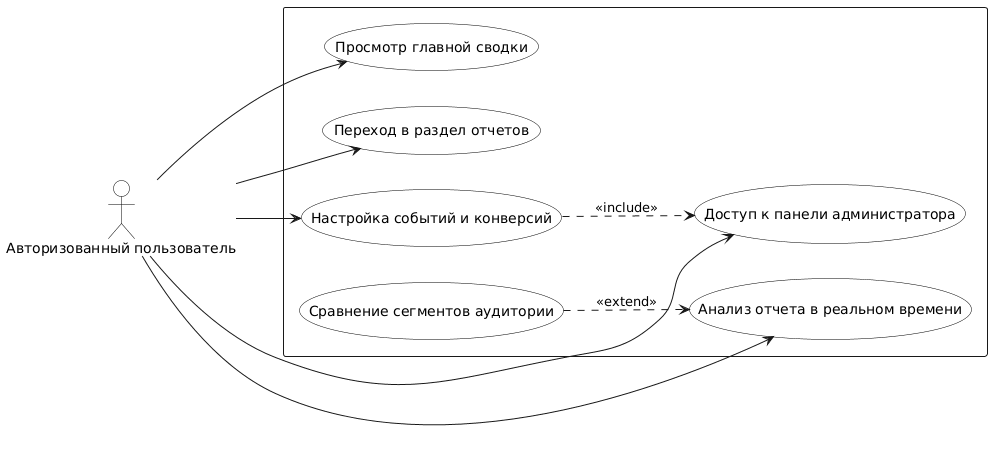

The diagram above was rendered by PlantUML. Its source (embedded in the PNG):
@startuml
' Установка ориентации слева направо
left to right direction

' Стилизация для строгого ГОСТ/университетского вида
skinparam packageStyle rectangle
skinparam usecase {
  BackgroundColor White
  BorderColor Black
}
skinparam actor {
  BorderColor Black
  BackgroundColor White
}

actor "Авторизованный пользователь" as User

rectangle {

  ' --- БАЗОВЫЕ ПРЕЦЕДЕНТЫ ---
  usecase "Просмотр главной сводки" as UC1
  usecase "Переход в раздел отчетов" as UC2
  usecase "Доступ к панели администратора" as UC3
  usecase "Анализ отчета в реальном времени" as UC4
  usecase "Настройка событий и конверсий" as UC5
  
  ' --- РАСШИРЯЮЩИЕ ПРЕЦЕДЕНТЫ ---
  usecase "Сравнение сегментов аудитории" as ExtCompare

  ' --- СВЯЗИ АКТОРОВ ---
  User --> UC1
  User --> UC2
  User --> UC3
  User --> UC4
  User --> UC5

  ' --- Отношения INCLUDE ---
  ' Предусловие: для настройки событий нужно сначала зайти в админку
  UC5 ..> UC3 : <<include>>

  ' --- Отношения EXTEND ---
  ' Альтернативный поток 1 (Точка расширения) из прецедента UC4
  ExtCompare ..> UC4 : <<extend>>

}
@enduml